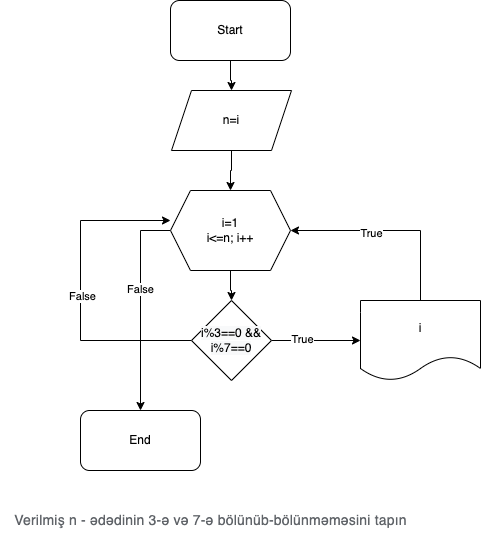

The diagram above was exported from draw.io. Its source (the exported page's mxGraphModel, read from the mxfile embedded in the PNG):
<mxGraphModel dx="640" dy="427" grid="1" gridSize="10" guides="1" tooltips="1" connect="1" arrows="1" fold="1" page="1" pageScale="1" pageWidth="850" pageHeight="1100" math="0" shadow="0">
  <root>
    <mxCell id="0" />
    <mxCell id="1" parent="0" />
    <mxCell id="84Gr488m_q34v0ookaBz-27" value="" style="edgeStyle=orthogonalEdgeStyle;rounded=0;orthogonalLoop=1;jettySize=auto;html=1;" parent="1" source="84Gr488m_q34v0ookaBz-22" target="84Gr488m_q34v0ookaBz-24" edge="1">
      <mxGeometry relative="1" as="geometry" />
    </mxCell>
    <mxCell id="84Gr488m_q34v0ookaBz-22" value="Start" style="rounded=1;whiteSpace=wrap;html=1;" parent="1" vertex="1">
      <mxGeometry x="210" y="10" width="120" height="60" as="geometry" />
    </mxCell>
    <mxCell id="84Gr488m_q34v0ookaBz-28" value="" style="edgeStyle=orthogonalEdgeStyle;rounded=0;orthogonalLoop=1;jettySize=auto;html=1;" parent="1" source="84Gr488m_q34v0ookaBz-24" target="84Gr488m_q34v0ookaBz-26" edge="1">
      <mxGeometry relative="1" as="geometry" />
    </mxCell>
    <mxCell id="84Gr488m_q34v0ookaBz-24" value="n=i" style="shape=parallelogram;perimeter=parallelogramPerimeter;whiteSpace=wrap;html=1;fixedSize=1;" parent="1" vertex="1">
      <mxGeometry x="211" y="100" width="120" height="60" as="geometry" />
    </mxCell>
    <mxCell id="84Gr488m_q34v0ookaBz-30" value="" style="edgeStyle=orthogonalEdgeStyle;rounded=0;orthogonalLoop=1;jettySize=auto;html=1;" parent="1" source="84Gr488m_q34v0ookaBz-26" target="84Gr488m_q34v0ookaBz-29" edge="1">
      <mxGeometry relative="1" as="geometry" />
    </mxCell>
    <mxCell id="84Gr488m_q34v0ookaBz-40" style="edgeStyle=orthogonalEdgeStyle;rounded=0;orthogonalLoop=1;jettySize=auto;html=1;entryX=0.5;entryY=0;entryDx=0;entryDy=0;" parent="1" source="84Gr488m_q34v0ookaBz-26" target="84Gr488m_q34v0ookaBz-38" edge="1">
      <mxGeometry relative="1" as="geometry">
        <mxPoint x="180" y="400" as="targetPoint" />
        <Array as="points">
          <mxPoint x="180" y="240" />
        </Array>
      </mxGeometry>
    </mxCell>
    <mxCell id="84Gr488m_q34v0ookaBz-41" value="False" style="edgeLabel;html=1;align=center;verticalAlign=middle;resizable=0;points=[];" parent="84Gr488m_q34v0ookaBz-40" vertex="1" connectable="0">
      <mxGeometry x="-0.1619" y="-1" relative="1" as="geometry">
        <mxPoint as="offset" />
      </mxGeometry>
    </mxCell>
    <mxCell id="84Gr488m_q34v0ookaBz-26" value="i=1&lt;br&gt;i&amp;lt;=n; i++" style="shape=hexagon;perimeter=hexagonPerimeter2;whiteSpace=wrap;html=1;fixedSize=1;" parent="1" vertex="1">
      <mxGeometry x="210" y="200" width="120" height="80" as="geometry" />
    </mxCell>
    <mxCell id="84Gr488m_q34v0ookaBz-32" value="" style="edgeStyle=orthogonalEdgeStyle;rounded=0;orthogonalLoop=1;jettySize=auto;html=1;" parent="1" source="84Gr488m_q34v0ookaBz-29" target="84Gr488m_q34v0ookaBz-31" edge="1">
      <mxGeometry relative="1" as="geometry" />
    </mxCell>
    <mxCell id="84Gr488m_q34v0ookaBz-33" value="True" style="edgeLabel;html=1;align=center;verticalAlign=middle;resizable=0;points=[];" parent="84Gr488m_q34v0ookaBz-32" vertex="1" connectable="0">
      <mxGeometry x="-0.3258" y="2" relative="1" as="geometry">
        <mxPoint as="offset" />
      </mxGeometry>
    </mxCell>
    <mxCell id="84Gr488m_q34v0ookaBz-36" style="edgeStyle=orthogonalEdgeStyle;rounded=0;orthogonalLoop=1;jettySize=auto;html=1;entryX=0;entryY=0.375;entryDx=0;entryDy=0;entryPerimeter=0;" parent="1" source="84Gr488m_q34v0ookaBz-29" target="84Gr488m_q34v0ookaBz-26" edge="1">
      <mxGeometry relative="1" as="geometry">
        <mxPoint x="70" y="240" as="targetPoint" />
        <Array as="points">
          <mxPoint x="120" y="350" />
          <mxPoint x="120" y="230" />
        </Array>
      </mxGeometry>
    </mxCell>
    <mxCell id="84Gr488m_q34v0ookaBz-37" value="False" style="edgeLabel;html=1;align=center;verticalAlign=middle;resizable=0;points=[];" parent="84Gr488m_q34v0ookaBz-36" vertex="1" connectable="0">
      <mxGeometry x="-0.028" y="-1" relative="1" as="geometry">
        <mxPoint as="offset" />
      </mxGeometry>
    </mxCell>
    <mxCell id="84Gr488m_q34v0ookaBz-29" value="&lt;span style=&quot;color: rgb(0, 0, 0); font-family: Helvetica; font-size: 12px; font-style: normal; font-variant-ligatures: normal; font-variant-caps: normal; font-weight: 400; letter-spacing: normal; orphans: 2; text-align: center; text-indent: 0px; text-transform: none; widows: 2; word-spacing: 0px; -webkit-text-stroke-width: 0px; background-color: rgb(248, 249, 250); text-decoration-thickness: initial; text-decoration-style: initial; text-decoration-color: initial; float: none; display: inline !important;&quot;&gt;i%3==0 &amp;amp;&amp;amp; i%7==0&lt;/span&gt;" style="rhombus;whiteSpace=wrap;html=1;" parent="1" vertex="1">
      <mxGeometry x="231" y="310" width="80" height="80" as="geometry" />
    </mxCell>
    <mxCell id="84Gr488m_q34v0ookaBz-34" style="edgeStyle=orthogonalEdgeStyle;rounded=0;orthogonalLoop=1;jettySize=auto;html=1;entryX=1;entryY=0.5;entryDx=0;entryDy=0;" parent="1" source="84Gr488m_q34v0ookaBz-31" target="84Gr488m_q34v0ookaBz-26" edge="1">
      <mxGeometry relative="1" as="geometry">
        <mxPoint x="460" y="240" as="targetPoint" />
        <Array as="points">
          <mxPoint x="460" y="240" />
        </Array>
      </mxGeometry>
    </mxCell>
    <mxCell id="84Gr488m_q34v0ookaBz-35" value="True" style="edgeLabel;html=1;align=center;verticalAlign=middle;resizable=0;points=[];" parent="84Gr488m_q34v0ookaBz-34" vertex="1" connectable="0">
      <mxGeometry x="0.2" y="2" relative="1" as="geometry">
        <mxPoint as="offset" />
      </mxGeometry>
    </mxCell>
    <mxCell id="84Gr488m_q34v0ookaBz-31" value="i" style="shape=document;whiteSpace=wrap;html=1;boundedLbl=1;" parent="1" vertex="1">
      <mxGeometry x="400" y="310" width="120" height="80" as="geometry" />
    </mxCell>
    <mxCell id="84Gr488m_q34v0ookaBz-38" value="End" style="rounded=1;whiteSpace=wrap;html=1;" parent="1" vertex="1">
      <mxGeometry x="120" y="420" width="120" height="60" as="geometry" />
    </mxCell>
    <mxCell id="t9VRvlPd5LWM6Ly_sxju-1" value="&lt;span style=&quot;color: rgb(95, 99, 104); font-family: &amp;quot;Google Sans&amp;quot;, Roboto, RobotoDraft, Helvetica, Arial, sans-serif; font-size: 14px; letter-spacing: 0.2px; text-align: start; background-color: rgb(255, 255, 255);&quot;&gt;Verilmiş n - ədədinin 3-ə və 7-ə bölünüb-bölünməməsini tapın&lt;/span&gt;" style="text;html=1;align=center;verticalAlign=middle;resizable=0;points=[];autosize=1;strokeColor=none;fillColor=none;" parent="1" vertex="1">
      <mxGeometry x="40" y="515" width="420" height="30" as="geometry" />
    </mxCell>
  </root>
</mxGraphModel>